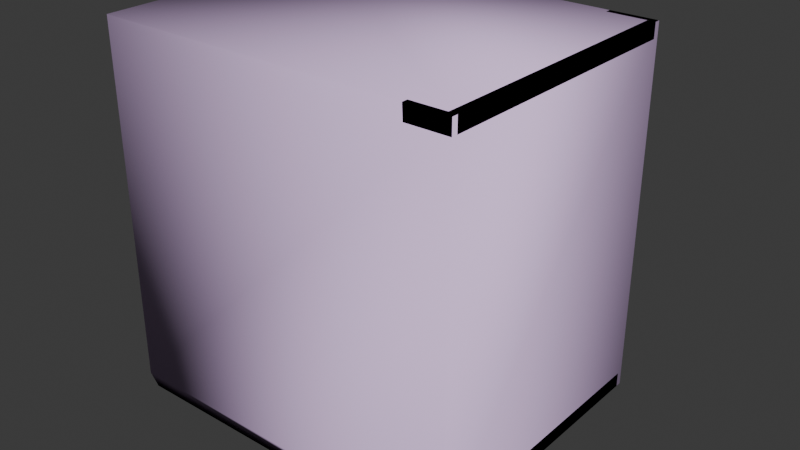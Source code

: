 # Source: crate_extralarge_gib1.blend  (saved by Blender 4.5.91; exported with 4.5.12 LTS)
import bpy
from mathutils import Matrix  # noqa: F401  (used for matrix-valued properties, if any)

bpy.ops.wm.read_factory_settings(use_empty=True)
scene = bpy.context.scene
scene.name = 'crate_extralarge.qc'

# ---- collections
col_crate_extralarge_ref = bpy.data.collections.new('Crate_ExtraLarge_REF'); scene.collection.children.link(col_crate_extralarge_ref)
col_crate_extralarge_physics = bpy.data.collections.new('crate_extralarge_physics'); scene.collection.children.link(col_crate_extralarge_physics)

# ---- materials (node trees are filled in below, after node groups)
mat_crate_extralarge = bpy.data.materials.new('Crate_ExtraLarge')
mat_crate_extralarge.diffuse_color = (0.7114, 0.9127, 0.7561, 1.0)
mat_phy = bpy.data.materials.new('  phy')
mat_phy.diffuse_color = (0.8607, 0.6254, 0.9881, 1.0)

# ---- material node trees

# ---- world
world_world = bpy.data.worlds.new('World'); scene.world = world_world
world_world.use_nodes = True; world_world.node_tree.nodes.clear()
_N = world_world.node_tree.nodes; _L = world_world.node_tree.links
n0 = _N.new('ShaderNodeOutputWorld'); n0.name = 'World Output'; n0.location = (200, 100)
n1 = _N.new('ShaderNodeBackground'); n1.name = 'Background'; n1.location = (-200, 100)
n1.inputs[0].default_value = (0.05088, 0.05088, 0.05088, 1.0)
_L.new(n1.outputs[0], n0.inputs[0])
n0.is_active_output = True
world_world.color = (0.05088, 0.05088, 0.05088)
world_world.sun_shadow_jitter_overblur = 0.0

# ---- meshes
me_crate_extralarge_ref = bpy.data.meshes.new('Crate_ExtraLarge_REF')
me_crate_extralarge_ref.from_pydata([(62.4, -48.0, 128.1), (62.4, -48.0, 123.1), (62.4, -45.99, 128.1), (62.4, -45.99, 123.1), (62.4, 48.0, 123.1), (62.4, 48.0, 128.1), (62.4, 45.99, 128.1), (62.4, 45.99, 123.1), (62.41, 45.99, 128.1), (62.41, -45.99, 123.1), (62.41, 45.99, 123.1), (62.41, -45.99, 128.1), (59.79, -45.99, 128.1), (59.79, 45.99, 128.1), (59.79, -45.99, 123.1), (59.79, 45.99, 123.1), (62.4, -48.0, 9.038), (62.4, -48.0, 4.04), (62.4, -45.99, 4.04), (62.4, -45.99, 9.038), (62.4, 48.0, 4.04), (62.4, 48.0, 9.038), (62.4, 45.99, 9.038), (62.4, 45.99, 4.04), (62.41, 45.99, 9.038), (62.41, -45.99, 4.04), (62.41, 45.99, 4.04), (62.41, -45.99, 9.038), (59.79, -45.99, 9.038), (59.79, 45.99, 9.038), (59.79, -45.99, 4.04), (59.79, 45.99, 4.04), (58.75, 47.7, 4.105), (58.75, 47.7, -0.1097), (58.75, -47.7, 4.105), (58.75, -47.7, -0.1097), (59.8, 45.99, 126.3), (59.8, 45.99, 4.025), (59.8, -46.0, 4.025), (59.8, -46.0, 126.3), (62.35, -5.781, 9.049), (62.35, 5.772, 123.1), (62.35, -5.781, 123.1), (62.35, 5.772, 9.049), (59.79, 5.772, 9.049), (59.79, 5.772, 123.1), (59.79, -5.781, 9.049), (59.79, -5.781, 123.1), (53.31, 47.95, 9.049), (59.8, 47.95, 123.1), (59.8, 47.95, 9.049), (53.31, 47.95, 123.1), (59.77, 45.96, 123.1), (59.77, 45.96, 9.049), (53.31, 45.94, 123.1), (53.31, 45.94, 9.049), (59.8, -47.97, 9.049), (53.31, -47.97, 123.1), (53.31, -47.97, 9.049), (59.8, -47.97, 123.1), (53.31, -45.96, 123.1), (53.31, -45.96, 9.049), (59.77, -45.98, 123.1), (59.77, -45.98, 9.049), (62.36, -41.01, 9.049), (62.36, -46.0, 123.1), (62.36, -46.0, 9.049), (62.36, -41.01, 123.1), (59.74, -41.01, 123.1), (59.74, -41.01, 9.049), (62.36, 45.99, 9.049), (62.36, 40.99, 123.1), (62.36, 40.99, 9.049), (62.36, 45.99, 123.1), (59.74, 40.99, 123.1), (59.74, 40.99, 9.049), (47.81, -48.0, 127.5), (47.99, -48.0, 123.1), (47.79, -48.0, 128.1), (47.76, -45.99, 128.1), (47.78, -45.99, 127.5), (47.96, -45.99, 123.1), (46.63, 48.0, 123.7), (46.65, 48.0, 123.1), (46.45, 48.0, 128.1), (46.47, 46.25, 128.1), (46.48, 45.99, 128.1), (46.68, 46.24, 123.1), (46.68, 45.99, 123.1), (46.65, 45.99, 123.7), (52.64, -48.0, 8.647), (52.83, -48.0, 4.04), (52.63, -48.0, 9.038), (52.63, -47.85, 9.038), (52.6, -45.99, 9.038), (52.83, -47.85, 4.04), (52.8, -45.99, 4.04), (51.48, 48.0, 4.477), (51.49, 48.0, 4.04), (51.29, 48.0, 9.038), (51.32, 46.17, 9.038), (51.32, 45.99, 9.038), (51.52, 46.16, 4.04), (51.52, 45.99, 4.04), (51.67, 47.7, -0.1097), (51.65, 47.7, 0.3527), (51.5, 47.7, 4.105), (52.95, -47.7, 1.04), (52.82, -47.7, 4.105), (53.0, -47.7, -0.1097), (51.52, 45.99, 4.025), (47.08, 45.99, 113.3), (46.55, 45.99, 126.3), (52.73, -40.56, 4.025), (52.8, -46.0, 4.025), (47.7, -36.69, 126.3), (47.83, -46.0, 126.3), (48.31, -46.0, 114.6), (47.78, -47.77, 128.1), (47.99, -47.77, 123.1)], [], [(82, 4, 83), (84, 5, 4, 82), (85, 6, 5, 84), (85, 86, 6), (87, 7, 88), (83, 4, 7, 87), (5, 7, 4), (5, 6, 7), (89, 7, 6, 86), (89, 88, 7), (8, 9, 10), (8, 11, 9), (8, 12, 11), (8, 13, 12), (10, 14, 15), (10, 9, 14), (13, 14, 12), (13, 15, 14), (16, 18, 19), (16, 17, 18), (97, 20, 98), (99, 21, 20, 97), (100, 22, 21, 99), (100, 101, 22), (102, 23, 103), (98, 20, 23, 102), (21, 23, 20), (21, 22, 23), (24, 25, 26), (24, 27, 25), (24, 28, 27), (24, 29, 28), (26, 30, 31), (26, 25, 30), (105, 32, 33, 104), (105, 106, 32), (107, 34, 108), (109, 35, 34, 107), (33, 34, 35), (33, 32, 34), (111, 36, 37, 110), (111, 112, 36), (113, 38, 114), (110, 37, 38, 113), (37, 39, 38), (37, 36, 39), (115, 39, 36, 112), (115, 116, 39), (117, 39, 116), (114, 38, 39, 117), (40, 41, 42), (40, 43, 41), (44, 41, 43), (44, 45, 41), (46, 42, 47), (46, 40, 42), (48, 49, 50), (48, 51, 49), (50, 52, 53), (50, 49, 52), (48, 54, 51), (48, 55, 54), (56, 57, 58), (56, 59, 57), (58, 60, 61), (58, 57, 60), (56, 62, 59), (56, 63, 62), (64, 65, 66), (64, 67, 65), (66, 62, 63), (66, 65, 62), (64, 68, 67), (64, 69, 68), (70, 71, 72), (70, 73, 71), (72, 74, 75), (72, 71, 74), (70, 52, 73), (70, 53, 52), (0, 3, 2), (0, 1, 3), (17, 95, 96, 18), (16, 19, 94, 93), (16, 93, 92), (17, 91, 95), (16, 90, 91, 17), (16, 92, 90), (1, 119, 81, 3), (2, 3, 81, 80), (2, 80, 79), (0, 2, 79, 118), (0, 118, 78), (1, 77, 119), (0, 76, 77, 1), (0, 78, 76)])
me_crate_extralarge_ref.polygons.foreach_set('use_smooth', [True] * 96)
_k = set([(0, 1), (0, 2), (0, 78), (1, 3), (1, 77), (2, 3), (2, 79), (3, 81), (4, 5), (4, 7), (4, 83), (5, 6), (5, 84), (6, 7), (6, 86), (7, 88), (8, 9), (8, 11), (9, 10), (10, 14), (12, 13), (14, 15), (16, 17), (16, 19), (16, 92), (16, 93), (17, 18), (17, 91), (20, 21), (20, 23), (20, 98), (21, 22), (21, 23), (21, 99), (22, 100), (24, 25), (24, 27), (25, 26), (26, 30), (32, 33), (32, 105), (33, 34), (34, 35), (36, 37), (36, 39), (36, 112), (37, 38), (37, 110), (38, 39), (38, 114), (39, 116), (40, 42), (41, 43), (41, 44), (48, 49), (48, 51), (49, 50), (50, 52), (52, 53), (56, 57), (56, 59), (57, 58), (58, 60), (62, 63), (62, 66), (64, 65), (64, 67), (65, 66), (70, 71), (70, 73), (71, 72), (72, 74)])
me_crate_extralarge_ref.attributes.new('sharp_edge', 'BOOLEAN', 'EDGE').data.foreach_set('value', [ (min(e.vertices), max(e.vertices)) in _k for e in me_crate_extralarge_ref.edges])
_uv = me_crate_extralarge_ref.uv_layers.new(name='Float2')
_uv.uv.foreach_set('vector', [0.9485, 0.436, 0.9436, 0.4988, 0.9436, 0.4361, 0.9822, 0.4353, 0.9822, 0.4988, 0.9436, 0.4988, 0.9485, 0.436, 0.9929, 0.4354, 0.9945, 0.4988, 0.9822, 0.4988, 0.9822, 0.4353, 0.9929, 0.4354, 0.9945, 0.4355, 0.9945, 0.4988, 0.9329, 0.4362, 0.9314, 0.4988, 0.9314, 0.4363, 0.9436, 0.4361, 0.9436, 0.4988, 0.9314, 0.4988, 0.9329, 0.4362, 0.5001, 0.2223, 0.5094, 0.2605, 0.5001, 0.2605, 0.5001, 0.2223, 0.5094, 0.2223, 0.5094, 0.2605, 0.9265, 0.4362, 0.9314, 0.4988, 0.8928, 0.4988, 0.8928, 0.4355, 0.9265, 0.4362, 0.9314, 0.4363, 0.9314, 0.4988, 0.6726, 0.002402, 0.634, 0.4988, 0.634, 0.002402, 0.6726, 0.002402, 0.6726, 0.4988, 0.634, 0.4988, 0.6726, 0.002402, 0.6849, 0.4988, 0.6726, 0.4988, 0.6726, 0.002402, 0.6849, 0.002402, 0.6849, 0.4988, 0.634, 0.002402, 0.6218, 0.4988, 0.6218, 0.002402, 0.634, 0.002402, 0.634, 0.4988, 0.6218, 0.4988, 0.5832, 0.002402, 0.6218, 0.4988, 0.5832, 0.4988, 0.5832, 0.002402, 0.6218, 0.002402, 0.6218, 0.4988, 0.5002, 0.4195, 0.5095, 0.4577, 0.5095, 0.4195, 0.5002, 0.4195, 0.5002, 0.4577, 0.5095, 0.4577, 0.5321, 0.4553, 0.5287, 0.4988, 0.5287, 0.4554, 0.5673, 0.4546, 0.5673, 0.4988, 0.5287, 0.4988, 0.5321, 0.4553, 0.5785, 0.4547, 0.5796, 0.4988, 0.5673, 0.4988, 0.5673, 0.4546, 0.5785, 0.4547, 0.5796, 0.4547, 0.5796, 0.4988, 0.5175, 0.4555, 0.5165, 0.4988, 0.5165, 0.4555, 0.5287, 0.4554, 0.5287, 0.4988, 0.5165, 0.4988, 0.5175, 0.4555, 0.5003, 0.3803, 0.5095, 0.4185, 0.5003, 0.4185, 0.5003, 0.3803, 0.5095, 0.3803, 0.5095, 0.4185, 0.8552, 0.5041, 0.8166, 0.9927, 0.8166, 0.5041, 0.8552, 0.5041, 0.8552, 0.9927, 0.8166, 0.9927, 0.8552, 0.5041, 0.8674, 0.9927, 0.8552, 0.9927, 0.8552, 0.5041, 0.8674, 0.5041, 0.8674, 0.9927, 0.8166, 0.5041, 0.8043, 0.9927, 0.8043, 0.5041, 0.8166, 0.5041, 0.8166, 0.9927, 0.8043, 0.9927, 0.4277, 0.1306, 0.4105, 0.113, 0.4298, 0.113, 0.4298, 0.1306, 0.4277, 0.1306, 0.4105, 0.131, 0.4105, 0.113, 0.4246, 0.1395, 0.4105, 0.1537, 0.4105, 0.1392, 0.4298, 0.1396, 0.4298, 0.1537, 0.4105, 0.1537, 0.4246, 0.1395, 0.3888, 0.006229, 0.3793, 0.1951, 0.3888, 0.1951, 0.3888, 0.006229, 0.3793, 0.006229, 0.3793, 0.1951, 0.1941, 0.2215, 0.1758, 0.2472, 0.1758, 0.005586, 0.1877, 0.005586, 0.1941, 0.2215, 0.1948, 0.2472, 0.1758, 0.2472, 0.4843, 0.3353, 0.4929, 0.344, 0.4844, 0.344, 0.4829, 0.1974, 0.4929, 0.1974, 0.4929, 0.344, 0.4843, 0.3353, 0.1758, 0.005586, 0.004303, 0.2472, 0.004303, 0.005586, 0.1758, 0.005586, 0.1758, 0.2472, 0.004303, 0.2472, 0.4788, 0.3624, 0.4935, 0.3476, 0.4935, 0.4941, 0.4774, 0.4941, 0.4788, 0.3624, 0.479, 0.3476, 0.4935, 0.3476, 0.3305, 0.4739, 0.347, 0.4971, 0.3298, 0.4971, 0.337, 0.2554, 0.347, 0.2554, 0.347, 0.4971, 0.3305, 0.4739, 0.1082, 0.5023, 0.1722, 0.9955, 0.1082, 0.9955, 0.1082, 0.5023, 0.1722, 0.5023, 0.1722, 0.9955, 0.1841, 0.5023, 0.1722, 0.9955, 0.1722, 0.5023, 0.1841, 0.5023, 0.1841, 0.9955, 0.1722, 0.9955, 0.09623, 0.5023, 0.1082, 0.9955, 0.09623, 0.9955, 0.09623, 0.5023, 0.1082, 0.5023, 0.1082, 0.9955, 0.5711, 0.5023, 0.5405, 0.9955, 0.5405, 0.5023, 0.5711, 0.5023, 0.5711, 0.9955, 0.5405, 0.9955, 0.5405, 0.5023, 0.5291, 0.9955, 0.5291, 0.5023, 0.5405, 0.5023, 0.5405, 0.9955, 0.5291, 0.9955, 0.5711, 0.5023, 0.5826, 0.9955, 0.5711, 0.9955, 0.5711, 0.5023, 0.5826, 0.5023, 0.5826, 0.9955, 0.4064, 0.5023, 0.3758, 0.9955, 0.3758, 0.5023, 0.4064, 0.5023, 0.4064, 0.9955, 0.3758, 0.9955, 0.3758, 0.5023, 0.3643, 0.9955, 0.3643, 0.5023, 0.3758, 0.5023, 0.3758, 0.9955, 0.3643, 0.9955, 0.4064, 0.5023, 0.4179, 0.9955, 0.4064, 0.9955, 0.4064, 0.5023, 0.4179, 0.5023, 0.4179, 0.9955, 0.7907, 0.5023, 0.7602, 0.9955, 0.7602, 0.5023, 0.7907, 0.5023, 0.7907, 0.9955, 0.7602, 0.9955, 0.7602, 0.5023, 0.7487, 0.9955, 0.7487, 0.5023, 0.7602, 0.5023, 0.7602, 0.9955, 0.7487, 0.9955, 0.7907, 0.5023, 0.8022, 0.9955, 0.7907, 0.9955, 0.7907, 0.5023, 0.8022, 0.5023, 0.8022, 0.9955, 0.7358, 0.5023, 0.7053, 0.9955, 0.7053, 0.5023, 0.7358, 0.5023, 0.7358, 0.9955, 0.7053, 0.9955, 0.7053, 0.5023, 0.6938, 0.9955, 0.6938, 0.5023, 0.7053, 0.5023, 0.7053, 0.9955, 0.6938, 0.9955, 0.7358, 0.5023, 0.7473, 0.9955, 0.7358, 0.9955, 0.7358, 0.5023, 0.7473, 0.5023, 0.7473, 0.9955, 0.5001, 0.2622, 0.5093, 0.3005, 0.5093, 0.2622, 0.5001, 0.2622, 0.5001, 0.3005, 0.5093, 0.3005, 0.9469, 0.5041, 0.9459, 0.5416, 0.9346, 0.5417, 0.9346, 0.5041, 0.9855, 0.5041, 0.9977, 0.5041, 0.9977, 0.5425, 0.9864, 0.5424, 0.9855, 0.5041, 0.9864, 0.5424, 0.9855, 0.5423, 0.9469, 0.5041, 0.9469, 0.5415, 0.9459, 0.5416, 0.9855, 0.5041, 0.9825, 0.5423, 0.9469, 0.5415, 0.9469, 0.5041, 0.9855, 0.5041, 0.9855, 0.5423, 0.9825, 0.5423, 0.84, 0.002402, 0.8386, 0.05973, 0.8277, 0.05983, 0.8277, 0.002402, 0.7891, 0.002402, 0.8277, 0.002402, 0.8277, 0.05983, 0.7936, 0.06054, 0.7891, 0.002402, 0.7936, 0.06054, 0.7891, 0.06064, 0.8786, 0.002402, 0.8908, 0.002402, 0.8908, 0.06064, 0.88, 0.06054, 0.8786, 0.002402, 0.88, 0.06054, 0.8786, 0.06053, 0.84, 0.002402, 0.84, 0.05972, 0.8386, 0.05973, 0.8786, 0.002402, 0.8741, 0.06043, 0.84, 0.05972, 0.84, 0.002402, 0.8786, 0.002402, 0.8786, 0.06053, 0.8741, 0.06043])
me_crate_extralarge_ref.materials.append(mat_crate_extralarge)
me_crate_extralarge_ref.update()
me_crate_extralarge_ref.normals_split_custom_set([tuple(v) for v in zip(*[iter([0.0, 1.0, 0.0, 0.0, 1.0, 0.0, 0.0, 1.0, 0.0, 0.0, 1.0, 0.0, 0.0, 1.0, 0.0, 0.0, 1.0, 0.0, 0.0, 1.0, 0.0, 0.0, 0.0, 1.0, 0.0, 0.0, 1.0, 0.0, 0.0, 1.0, 0.0, 0.0, 1.0, 0.0, 0.0, 1.0, 0.0, 0.0, 1.0, 0.0, 0.0, 1.0, -3.274e-08, 0.0, -1.0, -6.359e-08, 0.0, -1.0, 0.0, 0.0, -1.0, -6.425e-08, 0.0, -1.0, -6.425e-08, 0.0, -1.0, -6.359e-08, 0.0, -1.0, -3.274e-08, 0.0, -1.0, 1.0, 0.0, 0.0, 1.0, 0.0, 0.0, 1.0, 0.0, 0.0, 1.0, 0.0, 0.0, 1.0, 0.0, 0.0, 1.0, 0.0, 0.0, 0.0, -1.0, 0.0, 0.0, -1.0, 0.0, 0.0, -1.0, 0.0, 0.0, -1.0, 0.0, 0.0, -1.0, 0.0, 0.0, -1.0, 0.0, 0.0, -1.0, 0.0, 1.0, 1.328e-07, 0.0, 1.0, 1.328e-07, 0.0, 1.0, 1.328e-07, 0.0, 1.0, 0.0, 0.0, 1.0, 0.0, 0.0, 1.0, 0.0, 0.0, 0.0, 0.0, 1.0, 0.0, 0.0, 1.0, 0.0, 0.0, 1.0, 0.0, 0.0, 1.0, 0.0, 0.0, 1.0, 0.0, 0.0, 1.0, 0.0, 0.0, -1.0, 0.0, 0.0, -1.0, 0.0, 0.0, -1.0, 0.0, 0.0, -1.0, 0.0, 0.0, -1.0, 0.0, 0.0, -1.0, -1.0, -4.587e-09, 0.0, -1.0, -1.282e-07, 0.0, -1.0, -1.328e-07, 0.0, -1.0, -4.587e-09, 0.0, -1.0, 0.0, 0.0, -1.0, -1.282e-07, 0.0, 1.0, 0.0, 0.0, 1.0, 0.0, 0.0, 1.0, 0.0, 0.0, 1.0, 0.0, 0.0, 1.0, 0.0, 0.0, 1.0, 0.0, 0.0, 0.0, 1.0, 0.0, 0.0, 1.0, 0.0, 0.0, 1.0, 0.0, 0.0, 1.0, 0.0, 0.0, 1.0, 0.0, 0.0, 1.0, 0.0, 0.0, 1.0, 0.0, 0.0, 0.0, 1.0, 0.0, 0.0, 1.0, 0.0, 0.0, 1.0, 0.0, 0.0, 1.0, 0.0, 0.0, 1.0, 0.0, 0.0, 1.0, 0.0, 0.0, 1.0, 1.448e-09, 0.0, -1.0, 2.812e-09, 0.0, -1.0, 0.0, 0.0, -1.0, 2.842e-09, 0.0, -1.0, 2.842e-09, 0.0, -1.0, 2.812e-09, 0.0, -1.0, 1.448e-09, 0.0, -1.0, 1.0, 0.0, 0.0, 1.0, 0.0, 0.0, 1.0, 0.0, 0.0, 1.0, 0.0, 0.0, 1.0, 0.0, 0.0, 1.0, 0.0, 0.0, 1.0, 2.642e-08, 0.0, 1.0, 2.642e-08, 0.0, 1.0, 2.642e-08, 0.0, 1.0, 1.328e-07, 0.0, 1.0, 1.328e-07, 0.0, 1.0, 1.328e-07, 0.0, 0.0, -4.147e-08, 1.0, 0.0, -4.147e-08, 1.0, 0.0, -4.147e-08, 1.0, 0.0, -4.147e-08, 1.0, 0.0, -4.147e-08, 1.0, 0.0, -4.147e-08, 1.0, 0.0, 4.147e-08, -1.0, 0.0, 4.147e-08, -1.0, 0.0, 4.147e-08, -1.0, 0.0, 4.147e-08, -1.0, 0.0, 4.147e-08, -1.0, 0.0, 4.147e-08, -1.0, -5.374e-07, 1.0, 1.838e-06, -5.374e-07, 1.0, 1.838e-06, -5.374e-07, 1.0, 1.838e-06, -5.374e-07, 1.0, 1.838e-06, -5.26e-07, 1.0, -2.243e-06, -5.26e-07, 1.0, -2.243e-06, -5.26e-07, 1.0, -2.243e-06, 6.536e-07, -1.0, 5.724e-08, 6.543e-07, -1.0, 3.165e-07, 6.439e-07, -1.0, -3.362e-06, 6.589e-07, -1.0, 1.965e-06, 6.589e-07, -1.0, 1.965e-06, 6.543e-07, -1.0, 3.165e-07, 6.536e-07, -1.0, 5.724e-08, 1.0, 2.277e-07, 0.0, 1.0, 2.277e-07, 0.0, 1.0, 2.277e-07, 0.0, 1.0, 1.28e-07, 0.0, 1.0, 1.28e-07, 0.0, 1.0, 1.28e-07, 0.0, -1.494e-08, 1.0, 3.673e-08, -9.941e-09, 1.0, 2.445e-08, -2.017e-08, 1.0, 4.959e-08, -2.017e-08, 1.0, 4.959e-08, -1.494e-08, 1.0, 3.673e-08, 0.0, 1.0, 0.0, -9.941e-09, 1.0, 2.445e-08, 3.182e-08, 5.744e-08, -1.0, 2.6e-08, 6.296e-08, -1.0, 0.0, 8.761e-08, -1.0, 4.462e-08, 4.53e-08, -1.0, 4.462e-08, 4.53e-08, -1.0, 2.6e-08, 6.296e-08, -1.0, 3.182e-08, 5.744e-08, -1.0, 1.0, 7.128e-08, 3.881e-15, 1.0, 1.023e-07, 3.881e-15, 1.0, 0.0, 3.881e-15, 1.0, 7.128e-08, 3.881e-15, 1.0, 1.736e-07, 3.881e-15, 1.0, 1.023e-07, 3.881e-15, 0.0, 0.0, 1.0, 0.0, 0.0, 1.0, 0.0, 0.0, 1.0, 0.0, 0.0, 1.0, 0.0, 0.0, 1.0, 0.0, 0.0, 1.0, 0.0, 0.0, 1.0, 1.524e-08, -1.0, 1.835e-07, 1.014e-08, -1.0, 4.122e-07, 0.0, -1.0, 8.673e-07, 2.057e-08, -1.0, -5.6e-08, 2.057e-08, -1.0, -5.6e-08, 1.014e-08, -1.0, 4.122e-07, 1.524e-08, -1.0, 1.835e-07, 1.0, 0.0, 0.0, 1.0, 0.0, 0.0, 1.0, 0.0, 0.0, 1.0, 0.0, 0.0, 1.0, 0.0, 0.0, 1.0, 0.0, 0.0, 0.0, 1.0, 3.926e-08, 0.0, 1.0, 3.926e-08, 0.0, 1.0, 3.926e-08, 0.0, 1.0, 3.926e-08, 0.0, 1.0, 3.926e-08, 0.0, 1.0, 3.926e-08, 0.0, -1.0, -3.272e-08, 0.0, -1.0, -3.272e-08, 0.0, -1.0, -3.272e-08, 0.0, -1.0, -3.272e-08, 0.0, -1.0, -3.272e-08, 0.0, -1.0, -3.272e-08, -5.871e-07, 1.0, 0.0, -5.871e-07, 1.0, 0.0, -5.871e-07, 1.0, 0.0, -5.871e-07, 1.0, 8.24e-08, -5.871e-07, 1.0, 8.24e-08, -5.871e-07, 1.0, 8.24e-08, 0.9999, -0.01539, 0.0, 0.9999, -0.01539, 0.0, 0.9999, -0.01539, 0.0, 0.9999, -0.01539, -1.051e-09, 0.9999, -0.01539, -1.051e-09, 0.9999, -0.01539, -1.051e-09, -1.0, 0.0, 0.0, -1.0, 0.0, 0.0, -1.0, 0.0, 0.0, -1.0, 0.0, 0.0, -1.0, 0.0, 0.0, -1.0, 0.0, 0.0, 5.871e-07, -1.0, 0.0, 5.871e-07, -1.0, 0.0, 5.871e-07, -1.0, 0.0, 5.871e-07, -1.0, 0.0, 5.871e-07, -1.0, 0.0, 5.871e-07, -1.0, 0.0, -1.0, 0.0, 0.0, -1.0, 0.0, 0.0, -1.0, 0.0, 0.0, -1.0, 0.0, 0.0, -1.0, 0.0, 0.0, -1.0, 0.0, 0.0, 0.9999, 0.01539, 1.039e-09, 0.9999, 0.01539, 1.167e-11, 0.9999, 0.01539, 0.0, 0.9999, 0.01539, 1.039e-09, 0.9999, 0.01539, 1.051e-09, 0.9999, 0.01539, 1.167e-11, 1.0, 1.714e-06, 5.108e-14, 1.0, 1.714e-06, 5.108e-14, 1.0, 1.714e-06, 5.108e-14, 1.0, 0.0, 5.108e-14, 1.0, 0.0, 5.108e-14, 1.0, 0.0, 5.108e-14, -0.009103, -1.0, 0.0, -0.009103, -1.0, 0.0, -0.009103, -1.0, 0.0, -0.009103, -1.0, -1.035e-07, -0.009103, -1.0, -1.035e-07, -0.009103, -1.0, -1.035e-07, 0.0, 1.0, 7.47e-10, 0.0, 1.0, 5.038e-08, 0.0, 1.0, 5.113e-08, 0.0, 1.0, 7.47e-10, 0.0, 1.0, 0.0, 0.0, 1.0, 5.038e-08, 1.0, 1.714e-06, 1.022e-13, 1.0, 1.714e-06, 1.022e-13, 1.0, 1.714e-06, 1.022e-13, 1.0, 1.714e-06, 1.022e-13, 1.0, 1.714e-06, 1.022e-13, 1.0, 1.714e-06, 1.022e-13, 0.0, -1.0, -1.023e-07, 0.0, -1.0, -1.023e-07, 0.0, -1.0, -1.023e-07, 0.0, -1.0, 0.0, 0.0, -1.0, 0.0, 0.0, -1.0, 0.0, -0.009103, 1.0, 5.098e-08, -0.009103, 1.0, 7.47e-10, -0.009103, 1.0, 0.0, -0.009103, 1.0, 5.098e-08, -0.009103, 1.0, 5.173e-08, -0.009103, 1.0, 7.47e-10, 1.0, 0.0, 0.0, 1.0, 0.0, 0.0, 1.0, 0.0, 0.0, 1.0, 0.0, 0.0, 1.0, 0.0, 0.0, 1.0, 0.0, 0.0, 0.0, 0.0, -1.0, 0.0, 0.0, -1.0, 0.0, 0.0, -1.0, 0.0, 0.0, -1.0, 0.0, 0.0, 1.0, 0.0, 0.0, 1.0, 0.0, 0.0, 1.0, 0.0, 0.0, 1.0, 0.0, 0.0, 1.0, 0.0, 0.0, 1.0, 0.0, 0.0, 1.0, 0.0, 0.0, -1.0, 0.0, 0.0, -1.0, 0.0, 0.0, -1.0, 0.0, -1.0, 5.023e-07, 0.0, -1.0, -2.389e-06, 0.0, -1.0, 6.575e-07, 0.0, -1.0, 6.575e-07, 0.0, -1.0, 5.023e-07, 0.0, -1.0, -5.433e-06, 0.0, -1.0, -2.389e-06, 0.0, 0.0, -1.0, 0.0, 0.0, -1.0, 0.0, 0.0, -1.0, 0.0, 0.0, -1.0, 0.0, 1.0, -8.677e-08, 0.0, 1.0, -1.116e-07, 0.0, 1.0, -1.116e-07, 0.0, 1.0, 3.756e-07, 0.0, 1.0, -8.677e-08, 0.0, 1.0, 3.756e-07, 0.0, 1.0, 8.624e-07, -5.446e-07, 0.0, 1.0, -5.503e-07, 0.0, 1.0, -5.503e-07, 0.0, 1.0, -2.804e-07, 0.0, 1.0, -5.446e-07, 0.0, 1.0, -2.804e-07, 0.0, 1.0, 0.0, 0.0, 1.0, 0.0, 0.0, -1.0, 0.0, 0.0, -1.0, 0.0, 0.0, -1.0, 0.0, -1.0, 8.893e-08, 0.0, -1.0, 1.746e-06, 0.0, -1.0, 0.0, 0.0, -1.0, 0.0, 0.0, -1.0, 8.893e-08, 0.0, -1.0, 3.491e-06, 0.0, -1.0, 1.746e-06])] * 3)])
me_crate_extralarge_physics = bpy.data.meshes.new('crate_extralarge_physics')
me_crate_extralarge_physics.from_pydata([(62.41, 48.0, 4.04), (62.41, -48.0, 4.04), (58.75, -47.7, -0.1097), (58.75, 47.7, -0.1097), (-62.4, -48.0, 4.04), (-59.4, -47.7, -0.1097), (-59.4, 47.7, -0.1097), (-62.4, 48.0, 4.04), (62.41, 48.0, 128.1), (62.41, -48.0, 128.1), (-62.4, 48.0, 128.1), (-62.4, -48.0, 128.1)], [], [(0, 1, 2), (2, 3, 0), (1, 4, 2), (4, 5, 2), (2, 6, 3), (6, 2, 5), (6, 0, 3), (0, 6, 7), (8, 0, 7), (0, 8, 1), (9, 4, 1), (1, 8, 9), (4, 6, 5), (6, 4, 7), (9, 10, 11), (9, 8, 10), (9, 11, 4), (10, 4, 11), (4, 10, 7), (10, 8, 7)])
me_crate_extralarge_physics.polygons.foreach_set('use_smooth', [True] * 20)
_uv = me_crate_extralarge_physics.uv_layers.new(name='Float2')
_uv.uv.foreach_set('vector', [0.0, 0.0, 0.0, 0.0, 0.0, 0.0, 0.0, 0.0, 0.0, 0.0, 0.0, 0.0, 0.0, 0.0, 0.0, 0.0, 0.0, 0.0, 0.0, 0.0, 0.0, 0.0, 0.0, 0.0, 0.0, 0.0, 0.0, 0.0, 0.0, 0.0, 0.0, 0.0, 0.0, 0.0, 0.0, 0.0, 0.0, 0.0, 0.0, 0.0, 0.0, 0.0, 0.0, 0.0, 0.0, 0.0, 0.0, 0.0, 0.0, 0.0, 0.0, 0.0, 0.0, 0.0, 0.0, 0.0, 0.0, 0.0, 0.0, 0.0, 0.0, 0.0, 0.0, 0.0, 0.0, 0.0, 0.0, 0.0, 0.0, 0.0, 0.0, 0.0, 0.0, 0.0, 0.0, 0.0, 0.0, 0.0, 0.0, 0.0, 0.0, 0.0, 0.0, 0.0, 0.0, 0.0, 0.0, 0.0, 0.0, 0.0, 0.0, 0.0, 0.0, 0.0, 0.0, 0.0, 0.0, 0.0, 0.0, 0.0, 0.0, 0.0, 0.0, 0.0, 0.0, 0.0, 0.0, 0.0, 0.0, 0.0, 0.0, 0.0, 0.0, 0.0, 0.0, 0.0, 0.0, 0.0, 0.0, 0.0])
me_crate_extralarge_physics.materials.append(mat_phy)
me_crate_extralarge_physics.update()
me_crate_extralarge_physics.normals_split_custom_set([tuple(v) for v in zip(*[iter([-0.6654, 0.03897, 0.7455, 0.5196, 0.05793, 0.8524, 0.07183, 0.9974, 0.002979, 0.07183, 0.9974, 0.002979, -0.003962, 0.9983, 0.05877, -0.6654, 0.03897, 0.7455, 0.5196, 0.05793, 0.8524, 0.7254, 0.06717, -0.685, 0.07183, 0.9974, 0.002979, 0.7254, 0.06717, -0.685, 0.00128, 0.998, -0.06308, 0.07183, 0.9974, 0.002979, 0.07183, 0.9974, 0.002979, -0.01692, 0.9979, -0.06257, -0.003962, 0.9983, 0.05877, -0.01692, 0.9979, -0.06257, 0.07183, 0.9974, 0.002979, 0.00128, 0.998, -0.06308, -0.01692, 0.9979, -0.06257, -0.6654, 0.03897, 0.7455, -0.003962, 0.9983, 0.05877, -0.6654, 0.03897, 0.7455, -0.01692, 0.9979, -0.06257, -0.8896, -0.02868, -0.4558, -0.6828, -0.2648, 0.6809, -0.6654, 0.03897, 0.7455, -0.8896, -0.02868, -0.4558, -0.6654, 0.03897, 0.7455, -0.6828, -0.2648, 0.6809, 0.5196, 0.05793, 0.8524, 0.7053, -0.6158, 0.3512, 0.7254, 0.06717, -0.685, 0.5196, 0.05793, 0.8524, 0.5196, 0.05793, 0.8524, -0.6828, -0.2648, 0.6809, 0.7053, -0.6158, 0.3512, 0.7254, 0.06717, -0.685, -0.01692, 0.9979, -0.06257, 0.00128, 0.998, -0.06308, -0.01692, 0.9979, -0.06257, 0.7254, 0.06717, -0.685, -0.8896, -0.02868, -0.4558, 0.7053, -0.6158, 0.3512, -0.3697, -0.5685, -0.7349, 0.6203, -0.4801, -0.6203, 0.7053, -0.6158, 0.3512, -0.6828, -0.2648, 0.6809, -0.3697, -0.5685, -0.7349, 0.7053, -0.6158, 0.3512, 0.6203, -0.4801, -0.6203, 0.7254, 0.06717, -0.685, -0.3697, -0.5685, -0.7349, 0.7254, 0.06717, -0.685, 0.6203, -0.4801, -0.6203, 0.7254, 0.06717, -0.685, -0.3697, -0.5685, -0.7349, -0.8896, -0.02868, -0.4558, -0.3697, -0.5685, -0.7349, -0.6828, -0.2648, 0.6809, -0.8896, -0.02868, -0.4558])] * 3)])
arm_crate_extralarge_qc_skeleton = bpy.data.armatures.new('crate_extralarge.qc_skeleton')  # bones are not reproduced

# ---- objects
ob_crate_extralarge_qc_skeleton = bpy.data.objects.new('crate_extralarge.qc_skeleton', arm_crate_extralarge_qc_skeleton)
ob_crate_extralarge_ref = bpy.data.objects.new('Crate_ExtraLarge_REF', me_crate_extralarge_ref)
ob_crate_extralarge_physics = bpy.data.objects.new('crate_extralarge_physics', me_crate_extralarge_physics)

# ---- transforms, parenting, visibility, modifiers, constraints
ob_crate_extralarge_qc_skeleton.location = (0.0, 0.0, 0.0)
ob_crate_extralarge_qc_skeleton.show_in_front = True
ob_crate_extralarge_ref.parent = ob_crate_extralarge_qc_skeleton
ob_crate_extralarge_ref.location = (0.0, 0.0, 0.0)
_vg = ob_crate_extralarge_ref.vertex_groups.new(name='static_prop')
_vg.add([0, 1, 2, 3, 4, 5, 6, 7, 8, 9, 10, 11, 12, 13, 14, 15, 16, 17, 18, 19, 20, 21, 22, 23, 24, 25, 26, 27, 28, 29, 30, 31, 32, 33, 34, 35, 36, 37, 38, 39, 40, 41, 42, 43, 44, 45, 46, 47, 48, 49, 50, 51, 52, 53, 54, 55, 56, 57, 58, 59, 60, 61, 62, 63, 64, 65, 66, 67, 68, 69, 70, 71, 72, 73, 74, 75, 76, 77, 78, 79, 80, 81, 82, 83, 84, 85, 86, 87, 88, 89, 90, 91, 92, 93, 94, 95, 96, 97, 98, 99, 100, 101, 102, 103, 104, 105, 106, 107, 108, 109, 110, 111, 112, 113, 114, 115, 116, 117, 118, 119], 1.0, 'REPLACE')
_m = ob_crate_extralarge_ref.modifiers.new('Armature', 'ARMATURE')
_m.object = ob_crate_extralarge_qc_skeleton
ob_crate_extralarge_physics.parent = ob_crate_extralarge_qc_skeleton
ob_crate_extralarge_physics.location = (0.0, 0.0, 0.0)
ob_crate_extralarge_physics.display_type = 'SOLID'
ob_crate_extralarge_physics.show_wire = True
_vg = ob_crate_extralarge_physics.vertex_groups.new(name='static_prop')
_vg.add([0, 1, 2, 3, 4, 5, 6, 7, 8, 9, 10, 11], 1.0, 'REPLACE')
_m = ob_crate_extralarge_physics.modifiers.new('Armature', 'ARMATURE')
_m.object = ob_crate_extralarge_qc_skeleton

# ---- collection membership
scene.collection.objects.link(ob_crate_extralarge_qc_skeleton)
col_crate_extralarge_ref.objects.link(ob_crate_extralarge_ref)
col_crate_extralarge_physics.objects.link(ob_crate_extralarge_physics)

# ---- scene / render settings (as saved in the file)
scene.frame_start = 0; scene.frame_end = 0; scene.frame_set(0)
scene.render.engine = 'BLENDER_EEVEE_NEXT'
bpy.context.view_layer.update()

# ---- added for rendering (the .blend has no active camera and no usable light): camera, sun
cam_auto = bpy.data.cameras.new('AutoCamera')
cam_auto.lens = 50.0
cam_auto.sensor_width = 36.0
cam_auto.clip_end = 3413.79
ob_auto_camera = bpy.data.objects.new('AutoCamera', cam_auto)
scene.collection.objects.link(ob_auto_camera)
ob_auto_camera.location = (201.721, -233.427, 219.601)
ob_auto_camera.rotation_euler = (1.09748, -7.21219e-08, 0.694738)
scene.camera = ob_auto_camera
light_auto_sun = bpy.data.lights.new('AutoSun', 'SUN')
light_auto_sun.energy = 3.0
light_auto_sun.angle = 0.0523599
ob_auto_sun = bpy.data.objects.new('AutoSun', light_auto_sun)
scene.collection.objects.link(ob_auto_sun)
ob_auto_sun.rotation_euler = (0.872665, 0.174533, 0.523599)
bpy.context.view_layer.update()
